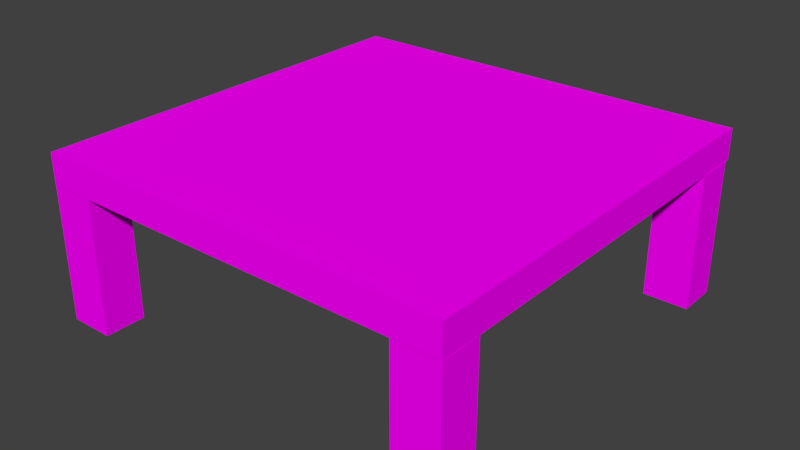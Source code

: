 # Source: Table.blend  (saved by Blender 2.78.0; exported with 4.5.12 LTS)
import bpy
from mathutils import Matrix  # noqa: F401  (used for matrix-valued properties, if any)

bpy.ops.wm.read_factory_settings(use_empty=True)
scene = bpy.context.scene
scene.name = 'Scene'

# ---- collections
col_collection_1 = bpy.data.collections.new('Collection 1'); scene.collection.children.link(col_collection_1)

# ---- images (referenced by path relative to the original .blend; pixels are not part of the script)
import os
ASSET_DIR = os.environ.get("B2B_ASSET_DIR", "")  # directory of the original .blend (textures are referenced by path, not embedded)
HERE = os.path.dirname(os.path.abspath(__file__))  # packed textures are extracted next to this script under _unpacked/

def load_image(name, relpath, width, height, colorspace="sRGB"):
    """Load a texture the original file referenced (path relative to the .blend, or extracted next to this script)."""
    p = next((c for c in (os.path.join(HERE, relpath), os.path.join(ASSET_DIR, relpath)) if relpath and os.path.exists(c)), "")
    if p:
        img = bpy.data.images.load(p, check_existing=True)
        img.name = name
    else:  # same state as the original file: an image datablock whose file is absent (Cycles renders it pink)
        img = bpy.data.images.new(name, width, height)
        img.source = "FILE"
        img.filepath = "//" + (relpath or name)
    img.colorspace_settings.name = colorspace
    return img
img_wood2_png = load_image('wood2.png', 'wood2.png', 1024, 1024, 'sRGB')

# ---- materials (node trees are filled in below, after node groups)
mat_material = bpy.data.materials.new('Material')
mat_material.alpha_threshold = 0.0
mat_material.roughness = 0.5
mat_material.line_color = (0.0, 0.0, 0.0, 1.0)

# ---- material node trees
mat_material.use_nodes = True; mat_material.node_tree.nodes.clear()
_N = mat_material.node_tree.nodes; _L = mat_material.node_tree.links
n0 = _N.new('ShaderNodeOutputMaterial'); n0.name = 'Material Output'; n0.location = (300, 300)
n1 = _N.new('ShaderNodeBsdfDiffuse'); n1.name = 'Diffuse BSDF'; n1.location = (10, 300)
n2 = _N.new('ShaderNodeTexImage'); n2.name = 'Image Texture'; n2.location = (11, 83)
n2.width = 155
n2.image = img_wood2_png
_L.new(n1.outputs[0], n0.inputs[0])
_L.new(n2.outputs[0], n1.inputs[0])
n0.is_active_output = True

# ---- world
world_world = bpy.data.worlds.new('World'); scene.world = world_world
world_world.color = (0.05088, 0.05088, 0.05088)
world_world.use_sun_shadow = False
world_world.sun_shadow_jitter_overblur = 0.0
world_world.cycles.sampling_method = 'MANUAL'

# ---- meshes
me_cube_016 = bpy.data.meshes.new('Cube.016')
me_cube_016.from_pydata([(-1.0, -1.0, -1.0), (-1.0, -1.0, 1.0), (-1.0, 1.0, -1.0), (-1.0, 1.0, 1.0), (1.0, -1.0, -1.0), (1.0, -1.0, 1.0), (1.0, 1.0, -1.0), (1.0, 1.0, 1.0)], [], [(0, 1, 3, 2), (2, 3, 7, 6), (6, 7, 5, 4), (4, 5, 1, 0), (2, 6, 4, 0), (7, 3, 1, 5)])
_uv = me_cube_016.uv_layers.new(name='UVMap')
_uv.uv.foreach_set('vector', [0.6667, 0.3333, 0.3333, 0.3333, 0.3333, 3.974e-08, 0.6667, 0.0, 0.3333, 0.6667, 3.974e-08, 0.6667, 0.0, 0.3333, 0.3333, 0.3333, 0.3333, 0.3333, 1.291e-07, 0.3333, 0.0, 8.941e-08, 0.3333, 0.0, 0.3333, 0.6667, 0.3333, 0.3333, 0.6667, 0.3333, 0.6667, 0.6667, 1.0, 0.3333, 0.6667, 0.3333, 0.6667, 2.98e-08, 1.0, 0.0, 0.3333, 0.6667, 0.3333, 1.0, 4.967e-08, 1.0, 0.0, 0.6667])
me_cube_016.materials.append(mat_material)
me_cube_016.use_remesh_preserve_volume = False
me_cube_016.use_remesh_preserve_attributes = False
me_cube_016.use_mirror_vertex_groups = False
me_cube_016.update()
me_cube_015 = bpy.data.meshes.new('Cube.015')
me_cube_015.from_pydata([(-1.0, -1.0, -1.0), (-1.0, -1.0, 1.0), (-1.0, 1.0, -1.0), (-1.0, 1.0, 1.0), (1.0, -1.0, -1.0), (1.0, -1.0, 1.0), (1.0, 1.0, -1.0), (1.0, 1.0, 1.0)], [], [(0, 1, 3, 2), (2, 3, 7, 6), (6, 7, 5, 4), (4, 5, 1, 0), (2, 6, 4, 0), (7, 3, 1, 5)])
_uv = me_cube_015.uv_layers.new(name='UVMap')
_uv.uv.foreach_set('vector', [0.6667, 0.3333, 0.3333, 0.3333, 0.3333, 3.974e-08, 0.6667, 0.0, 0.3333, 0.6667, 3.974e-08, 0.6667, 0.0, 0.3333, 0.3333, 0.3333, 0.3333, 0.3333, 1.291e-07, 0.3333, 0.0, 8.941e-08, 0.3333, 0.0, 0.3333, 0.6667, 0.3333, 0.3333, 0.6667, 0.3333, 0.6667, 0.6667, 1.0, 0.3333, 0.6667, 0.3333, 0.6667, 2.98e-08, 1.0, 0.0, 0.3333, 0.6667, 0.3333, 1.0, 4.967e-08, 1.0, 0.0, 0.6667])
me_cube_015.materials.append(mat_material)
me_cube_015.use_remesh_preserve_volume = False
me_cube_015.use_remesh_preserve_attributes = False
me_cube_015.use_mirror_vertex_groups = False
me_cube_015.update()
me_cube_014 = bpy.data.meshes.new('Cube.014')
me_cube_014.from_pydata([(-1.0, -1.0, -1.0), (-1.0, -1.0, 1.0), (-1.0, 1.0, -1.0), (-1.0, 1.0, 1.0), (1.0, -1.0, -1.0), (1.0, -1.0, 1.0), (1.0, 1.0, -1.0), (1.0, 1.0, 1.0)], [], [(0, 1, 3, 2), (2, 3, 7, 6), (6, 7, 5, 4), (4, 5, 1, 0), (2, 6, 4, 0), (7, 3, 1, 5)])
_uv = me_cube_014.uv_layers.new(name='UVMap')
_uv.uv.foreach_set('vector', [0.6667, 0.3333, 0.3333, 0.3333, 0.3333, 3.974e-08, 0.6667, 0.0, 0.3333, 0.6667, 3.974e-08, 0.6667, 0.0, 0.3333, 0.3333, 0.3333, 0.3333, 0.3333, 1.291e-07, 0.3333, 0.0, 8.941e-08, 0.3333, 0.0, 0.3333, 0.6667, 0.3333, 0.3333, 0.6667, 0.3333, 0.6667, 0.6667, 1.0, 0.3333, 0.6667, 0.3333, 0.6667, 2.98e-08, 1.0, 0.0, 0.3333, 0.6667, 0.3333, 1.0, 4.967e-08, 1.0, 0.0, 0.6667])
me_cube_014.materials.append(mat_material)
me_cube_014.use_remesh_preserve_volume = False
me_cube_014.use_remesh_preserve_attributes = False
me_cube_014.use_mirror_vertex_groups = False
me_cube_014.update()
me_cube_012 = bpy.data.meshes.new('Cube.012')
me_cube_012.from_pydata([(-1.0, -1.0, -1.0), (-1.0, -1.0, 1.0), (-1.0, 1.0, -1.0), (-1.0, 1.0, 1.0), (1.0, -1.0, -1.0), (1.0, -1.0, 1.0), (1.0, 1.0, -1.0), (1.0, 1.0, 1.0)], [], [(0, 1, 3, 2), (2, 3, 7, 6), (6, 7, 5, 4), (4, 5, 1, 0), (2, 6, 4, 0), (7, 3, 1, 5)])
_uv = me_cube_012.uv_layers.new(name='UVMap')
_uv.uv.foreach_set('vector', [0.6667, 0.3333, 0.3333, 0.3333, 0.3333, 3.974e-08, 0.6667, 0.0, 0.3333, 0.6667, 3.974e-08, 0.6667, 0.0, 0.3333, 0.3333, 0.3333, 0.3333, 0.3333, 1.291e-07, 0.3333, 0.0, 8.941e-08, 0.3333, 0.0, 0.3333, 0.6667, 0.3333, 0.3333, 0.6667, 0.3333, 0.6667, 0.6667, 1.0, 0.3333, 0.6667, 0.3333, 0.6667, 2.98e-08, 1.0, 0.0, 0.3333, 0.6667, 0.3333, 1.0, 4.967e-08, 1.0, 0.0, 0.6667])
me_cube_012.materials.append(mat_material)
me_cube_012.use_remesh_preserve_volume = False
me_cube_012.use_remesh_preserve_attributes = False
me_cube_012.use_mirror_vertex_groups = False
me_cube_012.update()
me_cube = bpy.data.meshes.new('Cube')
me_cube.from_pydata([(1.0, 1.0, -1.0), (1.0, -1.0, -1.0), (-1.0, -1.0, -1.0), (-1.0, 1.0, -1.0), (1.0, 1.0, 2.569), (1.0, -1.0, 2.569), (-1.0, -1.0, 2.569), (-1.0, 1.0, 2.569)], [], [(0, 1, 2, 3), (4, 7, 6, 5), (0, 4, 5, 1), (1, 5, 6, 2), (2, 6, 7, 3), (4, 0, 3, 7)])
_uv = me_cube.uv_layers.new(name='UVMap')
_uv.uv.foreach_set('vector', [0.6667, 0.5, 1.0, 0.5, 1.0, 0.7802, 0.6667, 0.7802, 0.9178, 0.2889, 0.9178, 0.9913, 0.08223, 0.9913, 0.08223, 0.2889, 0.3333, 0.5, 0.3333, 1.0, 0.0, 1.0, 1.291e-07, 0.5, 1.291e-07, 0.5, 0.0, 1.336e-07, 0.3333, 0.0, 0.3333, 0.5, 1.0, 0.0, 1.0, 0.5, 0.6667, 0.5, 0.6667, 0.0, 0.3333, 0.5, 0.3333, 0.0, 0.6667, 5.011e-08, 0.6667, 0.5])
me_cube.materials.append(mat_material)
me_cube.use_remesh_preserve_volume = False
me_cube.use_remesh_preserve_attributes = False
me_cube.use_mirror_vertex_groups = False
me_cube.update()

# ---- objects
ob_cube_013 = bpy.data.objects.new('Cube.013', me_cube_016)
ob_cube_011 = bpy.data.objects.new('Cube.011', me_cube_015)
ob_cube_010 = bpy.data.objects.new('Cube.010', me_cube_014)
ob_cube_012 = bpy.data.objects.new('Cube.012', me_cube_012)
ob_cube = bpy.data.objects.new('Cube', me_cube)

# ---- transforms, parenting, visibility, modifiers, constraints
ob_cube_013.location = (2.227, -2.032, 1.022)
ob_cube_013.scale = (0.2529, 0.2305, 0.762)
ob_cube_013.lineart.crease_threshold = 0.0
ob_cube_011.location = (-1.987, -2.032, 1.022)
ob_cube_011.scale = (0.2529, 0.2305, 0.762)
ob_cube_011.lineart.crease_threshold = 0.0
ob_cube_010.location = (-1.987, 2.151, 1.022)
ob_cube_010.scale = (0.2529, 0.2305, 0.762)
ob_cube_010.lineart.crease_threshold = 0.0
ob_cube_012.location = (2.229, 2.151, 1.022)
ob_cube_012.scale = (0.2529, 0.2305, 0.762)
ob_cube_012.lineart.crease_threshold = 0.0
ob_cube.location = (0.1227, 0.08778, 1.878)
ob_cube.scale = (2.356, 2.356, 0.09655)
ob_cube.lock_rotations_4d = False
ob_cube.empty_display_type = 'ARROWS'
ob_cube.lineart.crease_threshold = 0.0

# ---- collection membership
col_collection_1.objects.link(ob_cube_013)
col_collection_1.objects.link(ob_cube_011)
col_collection_1.objects.link(ob_cube_010)
col_collection_1.objects.link(ob_cube_012)
col_collection_1.objects.link(ob_cube)

# ---- scene / render settings (as saved in the file)
scene.frame_start = 1; scene.frame_end = 250; scene.frame_set(1)
scene.render.engine = 'CYCLES'
scene.render.resolution_percentage = 50
scene.render.dither_intensity = 0.0
scene.cycles.use_denoising = False
scene.cycles.samples = 128
scene.cycles.sampling_pattern = 'TABULATED_SOBOL'
scene.cycles.light_sampling_threshold = 0.0
scene.cycles.use_adaptive_sampling = False
scene.cycles.use_light_tree = False
scene.cycles.blur_glossy = 0.0
scene.cycles.sample_clamp_indirect = 0.0
scene.view_settings.view_transform = 'Standard'
bpy.context.view_layer.update()

# ---- added for rendering (the .blend has no active camera and no usable light): camera, sun
cam_auto = bpy.data.cameras.new('AutoCamera')
cam_auto.lens = 50.0
cam_auto.sensor_width = 36.0
cam_auto.clip_end = 1000.0
ob_auto_camera = bpy.data.objects.new('AutoCamera', cam_auto)
scene.collection.objects.link(ob_auto_camera)
ob_auto_camera.location = (6.53016, -7.60297, 6.3205)
ob_auto_camera.rotation_euler = (1.09748, -7.21219e-08, 0.694738)
scene.camera = ob_auto_camera
light_auto_sun = bpy.data.lights.new('AutoSun', 'SUN')
light_auto_sun.energy = 3.0
light_auto_sun.angle = 0.0523599
ob_auto_sun = bpy.data.objects.new('AutoSun', light_auto_sun)
scene.collection.objects.link(ob_auto_sun)
ob_auto_sun.rotation_euler = (0.872665, 0.174533, 0.523599)
bpy.context.view_layer.update()
